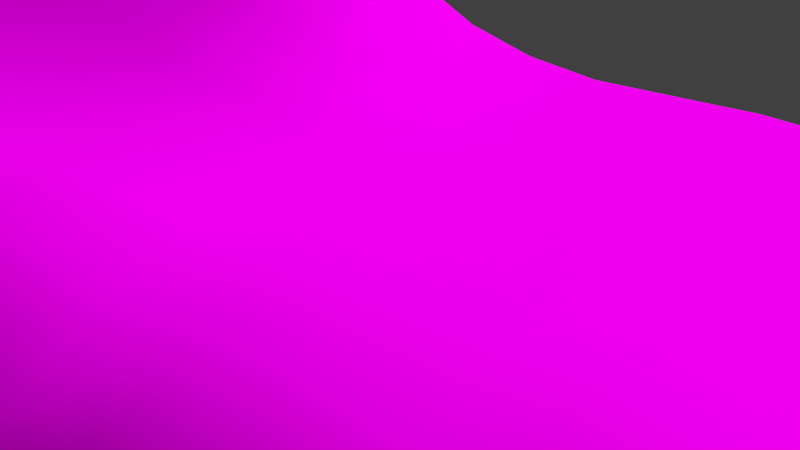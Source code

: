# Source: mw-grass.blend  (saved by Blender 2.72.0; exported with 4.5.12 LTS)
import bpy
from mathutils import Matrix  # noqa: F401  (used for matrix-valued properties, if any)

bpy.ops.wm.read_factory_settings(use_empty=True)
scene = bpy.context.scene
scene.name = 'Scene'

# ---- collections
col_collection_1 = bpy.data.collections.new('Collection 1'); scene.collection.children.link(col_collection_1)

# ---- images (referenced by path relative to the original .blend; pixels are not part of the script)
import os
ASSET_DIR = os.environ.get("B2B_ASSET_DIR", "")  # directory of the original .blend (textures are referenced by path, not embedded)
HERE = os.path.dirname(os.path.abspath(__file__))  # packed textures are extracted next to this script under _unpacked/

def load_image(name, relpath, width, height, colorspace="sRGB"):
    """Load a texture the original file referenced (path relative to the .blend, or extracted next to this script)."""
    p = next((c for c in (os.path.join(HERE, relpath), os.path.join(ASSET_DIR, relpath)) if relpath and os.path.exists(c)), "")
    if p:
        img = bpy.data.images.load(p, check_existing=True)
        img.name = name
    else:  # same state as the original file: an image datablock whose file is absent (Cycles renders it pink)
        img = bpy.data.images.new(name, width, height)
        img.source = "FILE"
        img.filepath = "//" + (relpath or name)
    img.colorspace_settings.name = colorspace
    return img
img_grasboden_jpg = load_image('grasboden.jpg', 'grasboden.jpg', 1024, 1024, 'sRGB')

# ---- materials (node trees are filled in below, after node groups)
mat_ground = bpy.data.materials.new('ground')
mat_ground.alpha_threshold = 0.0
mat_ground.roughness = 0.5
mat_grass = bpy.data.materials.new('grass')
mat_grass.alpha_threshold = 0.0
mat_grass.roughness = 0.5

# ---- material node trees
mat_ground.use_nodes = True; mat_ground.node_tree.nodes.clear()
_N = mat_ground.node_tree.nodes; _L = mat_ground.node_tree.links
n0 = _N.new('ShaderNodeOutputMaterial'); n0.name = 'Material Output'; n0.location = (300, 300)
n1 = _N.new('ShaderNodeBsdfDiffuse'); n1.name = 'Diffuse BSDF'; n1.location = (10, 300)
n2 = _N.new('ShaderNodeTexImage'); n2.name = 'Image Texture'; n2.location = (-180, 300)
n2.width = 140
n2.image = img_grasboden_jpg
_L.new(n1.outputs[0], n0.inputs[0])
_L.new(n2.outputs[0], n1.inputs[0])
n0.is_active_output = True
mat_grass.use_nodes = True; mat_grass.node_tree.nodes.clear()
_N = mat_grass.node_tree.nodes; _L = mat_grass.node_tree.links
n0 = _N.new('ShaderNodeOutputMaterial'); n0.name = 'Material Output'; n0.location = (617, 288)
n1 = _N.new('ShaderNodeBsdfDiffuse'); n1.name = 'Diffuse BSDF'; n1.location = (-186, 391)
n1.inputs[0].default_value = (0.1301, 0.1683, 0.04817, 1.0)
n2 = _N.new('ShaderNodeBsdfAnisotropic'); n2.name = 'Glossy BSDF'; n2.location = (-185, 250)
n2.distribution = 'GGX'
n2.inputs[1].default_value = 0.3162
n3 = _N.new('ShaderNodeMixShader'); n3.name = 'Mix Shader'; n3.location = (54, 376)
n3.inputs[0].default_value = 0.05
n4 = _N.new('ShaderNodeMixShader'); n4.name = 'Mix Shader.001'; n4.location = (316, 355)
n4.inputs[0].default_value = 0.1
n5 = _N.new('ShaderNodeBsdfTranslucent'); n5.name = 'Translucent BSDF'; n5.location = (54, 229)
n5.inputs[0].default_value = (0.7991, 0.7231, 0.3005, 1.0)
_L.new(n1.outputs[0], n3.inputs[1])
_L.new(n3.outputs[0], n4.inputs[1])
_L.new(n2.outputs[0], n3.inputs[2])
_L.new(n4.outputs[0], n0.inputs[0])
_L.new(n5.outputs[0], n4.inputs[2])
n0.is_active_output = True

# ---- world
world_world = bpy.data.worlds.new('World'); scene.world = world_world
world_world.color = (0.05088, 0.05088, 0.05088)
world_world.use_sun_shadow = False
world_world.sun_shadow_jitter_overblur = 0.0
world_world.cycles.sampling_method = 'MANUAL'
world_world.cycles.sample_map_resolution = 256

# ---- cameras
cam_camera = bpy.data.cameras.new('Camera')
cam_camera.clip_end = 100.0
cam_camera.lens = 35.0
cam_camera.sensor_width = 32.0
cam_camera.sensor_height = 18.0
cam_camera.ortho_scale = 7.314
cam_camera.dof.focus_distance = 0.0

# ---- lights
light_sun = bpy.data.lights.new('Sun', 'SUN')
light_sun.transmission_factor = 0.0
light_sun.angle = 0.1993
light_sun.energy = 5.0
light_sun.shadow_buffer_clip_start = 0.5
light_sun.shadow_soft_size = 0.1
light_sun.shadow_cascade_max_distance = 1000.0
light_sun.cycles.use_multiple_importance_sampling = False

# ---- meshes
me_plane_001 = bpy.data.meshes.new('Plane.001')
me_plane_001.from_pydata([(-1.046, -1.012, -1.661), (1.059, -1.033, -1.764), (-0.9778, 0.4452, 1.94), (-0.9811, 0.3217, 1.487), (-0.9803, 0.2005, 1.055), (-0.992, 0.04694, 0.615), (-0.9934, -0.08408, 0.3035), (-1.002, -0.2449, 0.04047), (-0.9996, -0.3792, -0.08095), (-1.01, -0.548, -0.4509), (-1.017, -0.665, -0.9409), (-1.033, -0.7992, -1.567), (-1.037, -0.9029, -1.831), (-0.9302, -1.005, -1.956), (-0.8012, -1.016, -2.034), (-0.6718, -1.016, -2.02), (-0.543, -1.024, -1.958), (-0.4197, -1.017, -1.977), (-0.2908, -1.033, -1.954), (-0.1725, -1.024, -1.949), (-0.01213, -1.024, -1.96), (0.1106, -1.025, -1.97), (0.2332, -1.028, -1.96), (0.3672, -1.024, -1.903), (0.5269, -1.027, -1.831), (0.6458, -1.025, -1.872), (0.8017, -1.038, -1.943), (0.9305, -1.042, -1.947), (1.051, -0.9024, -1.854), (1.037, -0.7727, -1.445), (1.015, -0.6329, -0.8196), (1.017, -0.5136, -0.3237), (1.005, -0.3804, -0.03859), (0.9822, -0.2549, 0.0005358), (0.9953, -0.1217, 0.005511), (0.9848, 0.005532, 0.0004371), (0.9926, 0.1149, 0.001764), (0.9996, 0.25, 0.004914), (1.003, 0.375, 0.001641), (-0.9346, -0.9073, -2.177), (-0.9215, -0.7984, -1.887), (-0.9006, -0.6713, -1.272), (-0.8976, -0.5517, -0.6159), (-0.8829, -0.3818, -0.1467), (-0.875, -0.2316, 0.1152), (-0.8692, -0.07622, 0.4017), (-0.8614, 0.06924, 0.7915), (-0.8482, 0.1976, 1.21), (-0.8398, 0.3233, 1.661), (-0.8233, 0.4438, 2.061), (-0.8068, -0.9213, -2.337), (-0.7966, -0.812, -2.091), (-0.7738, -0.7019, -1.538), (-0.748, -0.5408, -0.4906), (-0.7457, -0.3966, -0.06067), (-0.7343, -0.2447, 0.1773), (-0.7256, -0.08311, 0.5308), (-0.7024, 0.06298, 0.9328), (-0.6941, 0.2105, 1.431), (-0.6963, 0.3326, 1.868), (-0.6758, 0.4437, 2.211), (-0.6764, -0.9242, -2.337), (-0.6563, -0.8132, -2.055), (-0.643, -0.7095, -1.437), (-0.6277, -0.5542, -0.5163), (-0.6172, -0.3745, -0.0285), (-0.6136, -0.2348, 0.1378), (-0.6055, -0.08888, 0.4106), (-0.5998, 0.05062, 0.8056), (-0.579, 0.183, 1.177), (-0.5605, 0.3247, 1.654), (-0.5404, 0.4283, 2.027), (-0.5419, -0.9243, -2.269), (-0.5287, -0.8193, -1.903), (-0.517, -0.6992, -1.3), (-0.5064, -0.5819, -0.711), (-0.5046, -0.3915, -0.0835), (-0.5, -0.2576, 0.06036), (-0.4928, -0.1057, 0.2859), (-0.4692, 0.04116, 0.6282), (-0.4584, 0.1931, 1.081), (-0.4468, 0.3155, 1.504), (-0.4304, 0.4454, 1.918), (-0.4164, -0.9244, -2.192), (-0.4115, -0.8039, -1.819), (-0.3845, -0.6876, -1.199), (-0.3806, -0.5341, -0.4037), (-0.3732, -0.3627, -0.01124), (-0.3667, -0.2482, 0.01905), (-0.3554, -0.1128, 0.1664), (-0.3452, 0.04254, 0.4987), (-0.3333, 0.1752, 0.8677), (-0.2973, 0.3215, 1.273), (-0.2958, 0.459, 1.731), (-0.3018, -0.9222, -2.146), (-0.2889, -0.815, -1.891), (-0.2623, -0.6818, -1.177), (-0.2491, -0.5356, -0.4011), (-0.2511, -0.3746, -0.01772), (-0.2545, -0.25, -0.003914), (-0.2504, -0.1204, 0.09686), (-0.2265, 0.03045, 0.348), (-0.2032, 0.1699, 0.6707), (-0.1798, 0.3165, 1.069), (-0.1823, 0.4251, 1.298), (-0.1796, -0.9242, -2.226), (-0.1588, -0.8108, -1.851), (-0.1533, -0.7039, -1.313), (-0.1298, -0.5284, -0.4038), (-0.1256, -0.3786, -0.05347), (-0.1251, -0.2508, 0.00935), (-0.1324, -0.1228, 0.04519), (-0.113, 0.01748, 0.2353), (-0.08954, 0.1711, 0.5247), (-0.07948, 0.2967, 0.7309), (-0.07892, 0.4395, 0.9188), (-0.01318, -0.9157, -2.185), (-0.008687, -0.8016, -1.816), (0.006356, -0.696, -1.216), (0.006167, -0.5374, -0.3633), (0.00841, -0.3637, 0.00047), (-0.0005488, -0.2475, 0.00213), (0.008382, -0.121, 0.004338), (0.0168, 0.01508, 0.1189), (0.01802, 0.1621, 0.2753), (0.03007, 0.2966, 0.4148), (0.03936, 0.4146, 0.5422), (0.1094, -0.9102, -2.157), (0.1171, -0.8149, -1.852), (0.1147, -0.6841, -1.112), (0.1318, -0.5569, -0.4027), (0.1272, -0.3788, -0.0275), (0.1322, -0.2629, 0.0005629), (0.12, -0.108, -0.006349), (0.1187, 0.00639, 0.01264), (0.1246, 0.1395, 0.08374), (0.1477, 0.2696, 0.1425), (0.1474, 0.3957, 0.2399), (0.2305, -0.92, -2.165), (0.2408, -0.7935, -1.768), (0.2396, -0.6859, -1.114), (0.2412, -0.5694, -0.5134), (0.2533, -0.3872, -0.07063), (0.2471, -0.2592, -0.01422), (0.264, -0.1338, 0.008048), (0.2485, 0.007466, 0.005257), (0.2578, 0.126, 0.0004767), (0.2491, 0.2542, 0.01312), (0.2585, 0.3885, 0.0515), (0.3641, -0.923, -2.068), (0.3823, -0.813, -1.755), (0.3783, -0.6835, -1.142), (0.3854, -0.5304, -0.3561), (0.369, -0.3727, -0.02399), (0.3692, -0.2527, -0.006999), (0.3679, -0.1342, -0.0192), (0.3755, 0.005718, -0.007623), (0.3693, 0.1158, -0.01608), (0.3738, 0.2526, -0.01468), (0.3754, 0.3804, -0.01471), (0.5245, -0.927, -2.014), (0.5267, -0.8002, -1.685), (0.5239, -0.6816, -1.102), (0.5195, -0.5199, -0.3019), (0.5077, -0.3903, -0.0422), (0.5099, -0.2524, -0.006547), (0.5191, -0.1201, 0.004249), (0.5073, -0.0005451, 0.01037), (0.5098, 0.1389, 0.002064), (0.5158, 0.2705, 0.003982), (0.4956, 0.3843, -0.002951), (0.6531, -0.9153, -2.041), (0.6317, -0.8042, -1.653), (0.6366, -0.6644, -0.9079), (0.64, -0.553, -0.445), (0.6314, -0.3895, -0.06446), (0.6253, -0.2455, 0.008444), (0.6266, -0.13, 0.00503), (0.6162, -0.00486, 0.006664), (0.628, 0.1312, 0.008091), (0.6312, 0.2601, 0.003328), (0.6236, 0.3909, 0.004172), (0.7944, -0.9165, -2.032), (0.7905, -0.7971, -1.675), (0.7847, -0.6538, -0.9481), (0.7717, -0.5202, -0.2921), (0.75, -0.3826, -0.01842), (0.7572, -0.2652, -0.003467), (0.7689, -0.1399, -0.001971), (0.7478, -0.01062, -0.007403), (0.7644, 0.133, -0.004043), (0.7554, 0.2455, -0.0003477), (0.763, 0.38, -0.005552), (0.9388, -0.9219, -2.02), (0.9354, -0.7924, -1.662), (0.9064, -0.6644, -1.041), (0.8958, -0.5307, -0.353), (0.8932, -0.3864, -0.02008), (0.8733, -0.2642, -0.004462), (0.8823, -0.1295, -0.007824), (0.8874, 0.008574, 0.003018), (0.8827, 0.1166, -0.001571), (0.8683, 0.2472, -0.001272), (0.8801, 0.3711, 0.001087)], [], [(0, 13, 39, 12), (12, 39, 40, 11), (11, 40, 41, 10), (10, 41, 42, 9), (9, 42, 43, 8), (8, 43, 44, 7), (7, 44, 45, 6), (6, 45, 46, 5), (5, 46, 47, 4), (4, 47, 48, 3), (3, 48, 49, 2), (13, 14, 50, 39), (39, 50, 51, 40), (40, 51, 52, 41), (41, 52, 53, 42), (42, 53, 54, 43), (43, 54, 55, 44), (44, 55, 56, 45), (45, 56, 57, 46), (46, 57, 58, 47), (47, 58, 59, 48), (48, 59, 60, 49), (14, 15, 61, 50), (50, 61, 62, 51), (51, 62, 63, 52), (52, 63, 64, 53), (53, 64, 65, 54), (54, 65, 66, 55), (55, 66, 67, 56), (56, 67, 68, 57), (57, 68, 69, 58), (58, 69, 70, 59), (59, 70, 71, 60), (15, 16, 72, 61), (61, 72, 73, 62), (62, 73, 74, 63), (63, 74, 75, 64), (64, 75, 76, 65), (65, 76, 77, 66), (66, 77, 78, 67), (67, 78, 79, 68), (68, 79, 80, 69), (69, 80, 81, 70), (70, 81, 82, 71), (16, 17, 83, 72), (72, 83, 84, 73), (73, 84, 85, 74), (74, 85, 86, 75), (75, 86, 87, 76), (76, 87, 88, 77), (77, 88, 89, 78), (78, 89, 90, 79), (79, 90, 91, 80), (80, 91, 92, 81), (81, 92, 93, 82), (17, 18, 94, 83), (83, 94, 95, 84), (84, 95, 96, 85), (85, 96, 97, 86), (86, 97, 98, 87), (87, 98, 99, 88), (88, 99, 100, 89), (89, 100, 101, 90), (90, 101, 102, 91), (91, 102, 103, 92), (92, 103, 104, 93), (18, 19, 105, 94), (94, 105, 106, 95), (95, 106, 107, 96), (96, 107, 108, 97), (97, 108, 109, 98), (98, 109, 110, 99), (99, 110, 111, 100), (100, 111, 112, 101), (101, 112, 113, 102), (102, 113, 114, 103), (103, 114, 115, 104), (19, 20, 116, 105), (105, 116, 117, 106), (106, 117, 118, 107), (107, 118, 119, 108), (108, 119, 120, 109), (109, 120, 121, 110), (110, 121, 122, 111), (111, 122, 123, 112), (112, 123, 124, 113), (113, 124, 125, 114), (114, 125, 126, 115), (20, 21, 127, 116), (116, 127, 128, 117), (117, 128, 129, 118), (118, 129, 130, 119), (119, 130, 131, 120), (120, 131, 132, 121), (121, 132, 133, 122), (122, 133, 134, 123), (123, 134, 135, 124), (124, 135, 136, 125), (125, 136, 137, 126), (21, 22, 138, 127), (127, 138, 139, 128), (128, 139, 140, 129), (129, 140, 141, 130), (130, 141, 142, 131), (131, 142, 143, 132), (132, 143, 144, 133), (133, 144, 145, 134), (134, 145, 146, 135), (135, 146, 147, 136), (136, 147, 148, 137), (22, 23, 149, 138), (138, 149, 150, 139), (139, 150, 151, 140), (140, 151, 152, 141), (141, 152, 153, 142), (142, 153, 154, 143), (143, 154, 155, 144), (144, 155, 156, 145), (145, 156, 157, 146), (146, 157, 158, 147), (147, 158, 159, 148), (23, 24, 160, 149), (149, 160, 161, 150), (150, 161, 162, 151), (151, 162, 163, 152), (152, 163, 164, 153), (153, 164, 165, 154), (154, 165, 166, 155), (155, 166, 167, 156), (156, 167, 168, 157), (157, 168, 169, 158), (158, 169, 170, 159), (24, 25, 171, 160), (160, 171, 172, 161), (161, 172, 173, 162), (162, 173, 174, 163), (163, 174, 175, 164), (164, 175, 176, 165), (165, 176, 177, 166), (166, 177, 178, 167), (167, 178, 179, 168), (168, 179, 180, 169), (169, 180, 181, 170), (25, 26, 182, 171), (171, 182, 183, 172), (172, 183, 184, 173), (173, 184, 185, 174), (174, 185, 186, 175), (175, 186, 187, 176), (176, 187, 188, 177), (177, 188, 189, 178), (178, 189, 190, 179), (179, 190, 191, 180), (180, 191, 192, 181), (26, 27, 193, 182), (182, 193, 194, 183), (183, 194, 195, 184), (184, 195, 196, 185), (185, 196, 197, 186), (186, 197, 198, 187), (187, 198, 199, 188), (188, 199, 200, 189), (189, 200, 201, 190), (190, 201, 202, 191), (191, 202, 203, 192), (27, 1, 28, 193), (193, 28, 29, 194), (194, 29, 30, 195), (195, 30, 31, 196), (196, 31, 32, 197), (197, 32, 33, 198), (198, 33, 34, 199), (199, 34, 35, 200), (200, 35, 36, 201), (201, 36, 37, 202), (202, 37, 38, 203)])
me_plane_001.polygons.foreach_set('use_smooth', [True] * 176)
_uv = me_plane_001.uv_layers.new(name='UVMap')
_uv.uv.foreach_set('vector', [-1.672, 2.67, -1.671, 2.4, -1.403, 2.406, -1.401, 2.646, -1.401, 2.646, -1.403, 2.406, -1.142, 2.4, -1.14, 2.659, -1.14, 2.659, -1.142, 2.4, -0.8284, 2.397, -0.8426, 2.665, -0.8426, 2.665, -0.8284, 2.397, -0.5925, 2.427, -0.6139, 2.675, -0.6139, 2.675, -0.5925, 2.427, -0.3062, 2.408, -0.3131, 2.658, -0.3131, 2.658, -0.3062, 2.408, -0.03839, 2.401, -0.05491, 2.663, -0.05491, 2.663, -0.03839, 2.401, 0.2474, 2.41, 0.2475, 2.656, 0.2475, 2.656, 0.2474, 2.41, 0.5155, 2.416, 0.4872, 2.668, 0.4872, 2.668, 0.5155, 2.416, 0.7693, 2.411, 0.7811, 2.661, 0.7811, 2.661, 0.7693, 2.411, 1.042, 2.407, 1.038, 2.672, 1.038, 2.672, 1.042, 2.407, 1.323, 2.374, 1.323, 2.667, -1.671, 2.4, -1.688, 2.117, -1.413, 2.123, -1.403, 2.406, -1.403, 2.406, -1.413, 2.123, -1.143, 2.122, -1.142, 2.4, -1.142, 2.4, -1.143, 2.122, -0.8777, 2.11, -0.8284, 2.397, -0.8284, 2.397, -0.8777, 2.11, -0.5813, 2.107, -0.5925, 2.427, -0.5925, 2.427, -0.5813, 2.107, -0.3556, 2.116, -0.3062, 2.408, -0.3062, 2.408, -0.3556, 2.116, -0.07799, 2.113, -0.03839, 2.401, -0.03839, 2.401, -0.07799, 2.113, 0.2119, 2.127, 0.2474, 2.41, 0.2474, 2.41, 0.2119, 2.127, 0.4788, 2.107, 0.5155, 2.416, 0.5155, 2.416, 0.4788, 2.107, 0.7737, 2.118, 0.7693, 2.411, 0.7693, 2.411, 0.7737, 2.118, 1.037, 2.143, 1.042, 2.407, 1.042, 2.407, 1.037, 2.143, 1.292, 2.12, 1.323, 2.374, -1.688, 2.117, -1.677, 1.836, -1.396, 1.844, -1.413, 2.123, -1.413, 2.123, -1.396, 1.844, -1.139, 1.82, -1.143, 2.122, -1.143, 2.122, -1.139, 1.82, -0.8776, 1.835, -0.8777, 2.11, -0.8777, 2.11, -0.8776, 1.835, -0.6019, 1.844, -0.5813, 2.107, -0.5813, 2.107, -0.6019, 1.844, -0.3143, 1.838, -0.3556, 2.116, -0.3556, 2.116, -0.3143, 1.838, -0.04717, 1.846, -0.07799, 2.113, -0.07799, 2.113, -0.04717, 1.846, 0.2191, 1.856, 0.2119, 2.127, 0.2119, 2.127, 0.2191, 1.856, 0.4753, 1.871, 0.4788, 2.107, 0.4788, 2.107, 0.4753, 1.871, 0.7417, 1.851, 0.7737, 2.118, 0.7737, 2.118, 0.7417, 1.851, 1.038, 1.849, 1.037, 2.143, 1.037, 2.143, 1.038, 1.849, 1.27, 1.833, 1.292, 2.12, -1.677, 1.836, -1.68, 1.567, -1.391, 1.564, -1.396, 1.844, -1.396, 1.844, -1.391, 1.564, -1.15, 1.558, -1.139, 1.82, -1.139, 1.82, -1.15, 1.558, -0.8594, 1.573, -0.8776, 1.835, -0.8776, 1.835, -0.8594, 1.573, -0.6265, 1.58, -0.6019, 1.844, -0.6019, 1.844, -0.6265, 1.58, -0.3359, 1.591, -0.3143, 1.838, -0.3143, 1.838, -0.3359, 1.591, -0.0802, 1.59, -0.04717, 1.846, -0.04717, 1.846, -0.0802, 1.59, 0.2069, 1.599, 0.2191, 1.856, 0.2191, 1.856, 0.2069, 1.599, 0.4721, 1.577, 0.4753, 1.871, 0.4753, 1.871, 0.4721, 1.577, 0.7655, 1.592, 0.7417, 1.851, 0.7417, 1.851, 0.7655, 1.592, 1.02, 1.603, 1.038, 1.849, 1.038, 1.849, 1.02, 1.603, 1.303, 1.602, 1.27, 1.833, -1.68, 1.567, -1.65, 1.314, -1.399, 1.307, -1.391, 1.564, -1.391, 1.564, -1.399, 1.307, -1.105, 1.322, -1.15, 1.558, -1.15, 1.558, -1.105, 1.322, -0.8452, 1.299, -0.8594, 1.573, -0.8594, 1.573, -0.8452, 1.299, -0.5772, 1.318, -0.6265, 1.58, -0.6265, 1.58, -0.5772, 1.318, -0.2897, 1.309, -0.3359, 1.591, -0.3359, 1.591, -0.2897, 1.309, -0.05117, 1.297, -0.0802, 1.59, -0.0802, 1.59, -0.05117, 1.297, 0.2113, 1.289, 0.2069, 1.599, 0.2069, 1.599, 0.2113, 1.289, 0.4919, 1.303, 0.4721, 1.577, 0.4721, 1.577, 0.4919, 1.303, 0.7398, 1.315, 0.7655, 1.592, 0.7655, 1.592, 0.7398, 1.315, 1.035, 1.276, 1.02, 1.603, 1.02, 1.603, 1.035, 1.276, 1.329, 1.323, 1.303, 1.602, -1.65, 1.314, -1.686, 1.05, -1.406, 1.07, -1.399, 1.307, -1.399, 1.307, -1.406, 1.07, -1.144, 1.064, -1.105, 1.322, -1.105, 1.322, -1.144, 1.064, -0.8517, 1.038, -0.8452, 1.299, -0.8452, 1.299, -0.8517, 1.038, -0.5881, 1.036, -0.5772, 1.318, -0.5772, 1.318, -0.5881, 1.036, -0.3135, 1.045, -0.2897, 1.309, -0.2897, 1.309, -0.3135, 1.045, -0.04962, 1.053, -0.05117, 1.297, -0.05117, 1.297, -0.04962, 1.053, 0.2078, 1.056, 0.2113, 1.289, 0.2113, 1.289, 0.2078, 1.056, 0.4872, 1.038, 0.4919, 1.303, 0.4919, 1.303, 0.4872, 1.038, 0.7406, 1.026, 0.7398, 1.315, 0.7398, 1.315, 0.7406, 1.026, 1.029, 1.022, 1.035, 1.276, 1.035, 1.276, 1.029, 1.022, 1.274, 1.045, 1.329, 1.323, -1.686, 1.05, -1.668, 0.8078, -1.394, 0.8226, -1.406, 1.07, -1.406, 1.07, -1.394, 0.8226, -1.131, 0.7986, -1.144, 1.064, -1.144, 1.064, -1.131, 0.7986, -0.898, 0.808, -0.8517, 1.038, -0.8517, 1.038, -0.898, 0.808, -0.5715, 0.7821, -0.5881, 1.036, -0.5881, 1.036, -0.5715, 0.7821, -0.316, 0.7737, -0.3135, 1.045, -0.3135, 1.045, -0.316, 0.7737, -0.05188, 0.7719, -0.04962, 1.053, -0.04962, 1.053, -0.05188, 0.7719, 0.2137, 0.796, 0.2078, 1.056, 0.2078, 1.056, 0.2137, 0.796, 0.4774, 0.7812, 0.4872, 1.038, 0.4872, 1.038, 0.4774, 0.7812, 0.7573, 0.7743, 0.7406, 1.026, 0.7406, 1.026, 0.7573, 0.7743, 1.018, 0.7726, 1.029, 1.022, 1.029, 1.022, 1.018, 0.7726, 1.333, 0.7903, 1.274, 1.045, -1.668, 0.8078, -1.662, 0.4812, -1.373, 0.488, -1.394, 0.8226, -1.394, 0.8226, -1.373, 0.488, -1.122, 0.4909, -1.131, 0.7986, -1.131, 0.7986, -1.122, 0.4909, -0.8775, 0.4787, -0.898, 0.808, -0.898, 0.808, -0.8775, 0.4787, -0.5915, 0.4891, -0.5715, 0.7821, -0.5715, 0.7821, -0.5915, 0.4891, -0.2941, 0.4832, -0.316, 0.7737, -0.316, 0.7737, -0.2941, 0.4832, -0.04383, 0.5026, -0.05188, 0.7719, -0.05188, 0.7719, -0.04383, 0.5026, 0.2253, 0.4849, 0.2137, 0.796, 0.2137, 0.796, 0.2253, 0.4849, 0.4915, 0.486, 0.4774, 0.7812, 0.4774, 0.7812, 0.4915, 0.486, 0.7747, 0.5086, 0.7573, 0.7743, 0.7573, 0.7743, 0.7747, 0.5086, 1.056, 0.4955, 1.018, 0.7726, 1.018, 0.7726, 1.056, 0.4955, 1.306, 0.4912, 1.333, 0.7903, -1.662, 0.4812, -1.676, 0.2284, -1.389, 0.2357, -1.373, 0.488, -1.373, 0.488, -1.389, 0.2357, -1.157, 0.2272, -1.122, 0.4909, -1.122, 0.4909, -1.157, 0.2272, -0.8614, 0.2464, -0.8775, 0.4787, -0.8775, 0.4787, -0.8614, 0.2464, -0.6211, 0.2174, -0.5915, 0.4891, -0.5915, 0.4891, -0.6211, 0.2174, -0.3181, 0.226, -0.2941, 0.4832, -0.2941, 0.4832, -0.3181, 0.226, -0.07689, 0.2148, -0.04383, 0.5026, -0.04383, 0.5026, -0.07689, 0.2148, 0.2564, 0.2424, 0.2253, 0.4849, 0.2253, 0.4849, 0.2564, 0.2424, 0.4943, 0.2485, 0.4915, 0.486, 0.4915, 0.486, 0.4943, 0.2485, 0.7649, 0.2456, 0.7747, 0.5086, 0.7747, 0.5086, 0.7649, 0.2456, 1.034, 0.2038, 1.056, 0.4955, 1.056, 0.4955, 1.034, 0.2038, 1.291, 0.2188, 1.306, 0.4912, -1.676, 0.2284, -1.688, -0.02398, -1.417, -0.01448, -1.389, 0.2357, -1.389, 0.2357, -1.417, -0.01448, -1.117, -0.02736, -1.157, 0.2272, -1.157, 0.2272, -1.117, -0.02736, -0.8674, -0.01816, -0.8614, 0.2464, -0.8614, 0.2464, -0.8674, -0.01816, -0.6277, -0.01684, -0.6211, 0.2174, -0.6211, 0.2174, -0.6277, -0.01684, -0.3302, -0.0449, -0.3181, 0.226, -0.3181, 0.226, -0.3302, -0.0449, -0.07107, -0.03462, -0.07689, 0.2148, -0.07689, 0.2148, -0.07107, -0.03462, 0.2018, -0.06889, 0.2564, 0.2424, 0.2564, 0.2424, 0.2018, -0.06889, 0.5021, -0.03596, 0.4943, 0.2485, 0.4943, 0.2485, 0.5021, -0.03596, 0.7518, -0.05603, 0.7649, 0.2456, 0.7649, 0.2456, 0.7518, -0.05603, 1.018, -0.03523, 1.034, 0.2038, 1.034, 0.2038, 1.018, -0.03523, 1.296, -0.04985, 1.291, 0.2188, -1.688, -0.02398, -1.686, -0.2976, -1.438, -0.2885, -1.417, -0.01448, -1.417, -0.01448, -1.438, -0.2885, -1.183, -0.3218, -1.117, -0.02736, -1.117, -0.02736, -1.183, -0.3218, -0.8751, -0.3136, -0.8674, -0.01816, -0.8674, -0.01816, -0.8751, -0.3136, -0.5792, -0.3294, -0.6277, -0.01684, -0.6277, -0.01684, -0.5792, -0.3294, -0.3115, -0.2969, -0.3302, -0.0449, -0.3302, -0.0449, -0.3115, -0.2969, -0.05486, -0.2974, -0.07107, -0.03462, -0.07107, -0.03462, -0.05486, -0.2974, 0.2007, -0.2987, 0.2018, -0.06889, 0.2018, -0.06889, 0.2007, -0.2987, 0.5005, -0.3129, 0.5021, -0.03596, 0.5021, -0.03596, 0.5005, -0.3129, 0.7338, -0.2994, 0.7518, -0.05603, 0.7518, -0.05603, 0.7338, -0.2994, 1.02, -0.3085, 1.018, -0.03523, 1.018, -0.03523, 1.02, -0.3085, 1.285, -0.3117, 1.296, -0.04985, -1.686, -0.2976, -1.687, -0.6174, -1.44, -0.6118, -1.438, -0.2885, -1.438, -0.2885, -1.44, -0.6118, -1.141, -0.6119, -1.183, -0.3218, -1.183, -0.3218, -1.141, -0.6119, -0.8729, -0.6116, -0.8751, -0.3136, -0.8751, -0.3136, -0.8729, -0.6116, -0.5754, -0.6195, -0.5792, -0.3294, -0.5792, -0.3294, -0.5754, -0.6195, -0.3442, -0.5982, -0.3115, -0.2969, -0.3115, -0.2969, -0.3442, -0.5982, -0.05436, -0.6031, -0.05486, -0.2974, -0.05486, -0.2974, -0.05436, -0.6031, 0.2318, -0.6257, 0.2007, -0.2987, 0.2007, -0.2987, 0.2318, -0.6257, 0.4886, -0.6007, 0.5005, -0.3129, 0.5005, -0.3129, 0.4886, -0.6007, 0.7851, -0.6053, 0.7338, -0.2994, 0.7338, -0.2994, 0.7851, -0.6053, 1.061, -0.6181, 1.02, -0.3085, 1.02, -0.3085, 1.061, -0.6181, 1.299, -0.5728, 1.285, -0.3117, -1.687, -0.6174, -1.67, -0.8462, -1.398, -0.8609, -1.44, -0.6118, -1.44, -0.6118, -1.398, -0.8609, -1.154, -0.8194, -1.141, -0.6119, -1.141, -0.6119, -1.154, -0.8194, -0.8394, -0.8474, -0.8729, -0.6116, -0.8729, -0.6116, -0.8394, -0.8474, -0.6182, -0.8718, -0.5754, -0.6195, -0.5754, -0.6195, -0.6182, -0.8718, -0.3332, -0.8696, -0.3442, -0.5982, -0.3442, -0.5982, -0.3332, -0.8696, -0.03744, -0.8574, -0.05436, -0.6031, -0.05436, -0.6031, -0.03744, -0.8574, 0.2111, -0.8595, 0.2318, -0.6257, 0.2318, -0.6257, 0.2111, -0.8595, 0.4803, -0.8364, 0.4886, -0.6007, 0.4886, -0.6007, 0.4803, -0.8364, 0.7703, -0.8611, 0.7851, -0.6053, 0.7851, -0.6053, 0.7703, -0.8611, 1.043, -0.8678, 1.061, -0.6181, 1.061, -0.6181, 1.043, -0.8678, 1.317, -0.8505, 1.299, -0.5728, -1.67, -0.8462, -1.682, -1.149, -1.402, -1.133, -1.398, -0.8609, -1.398, -0.8609, -1.402, -1.133, -1.139, -1.132, -1.154, -0.8194, -1.154, -0.8194, -1.139, -1.132, -0.8416, -1.154, -0.8394, -0.8474, -0.8394, -0.8474, -0.8416, -1.154, -0.5787, -1.157, -0.6182, -0.8718, -0.6182, -0.8718, -0.5787, -1.157, -0.3268, -1.129, -0.3332, -0.8696, -0.3332, -0.8696, -0.3268, -1.129, -0.07753, -1.148, -0.03744, -0.8574, -0.03744, -0.8574, -0.07753, -1.148, 0.1919, -1.172, 0.2111, -0.8595, 0.2111, -0.8595, 0.1919, -1.172, 0.4685, -1.123, 0.4803, -0.8364, 0.4803, -0.8364, 0.4685, -1.123, 0.776, -1.157, 0.7703, -0.8611, 0.7703, -0.8611, 0.776, -1.157, 1.015, -1.137, 1.043, -0.8678, 1.043, -0.8678, 1.015, -1.137, 1.303, -1.154, 1.317, -0.8505, -1.682, -1.149, -1.685, -1.41, -1.419, -1.423, -1.402, -1.133, -1.402, -1.133, -1.419, -1.423, -1.133, -1.434, -1.139, -1.132, -1.139, -1.132, -1.133, -1.434, -0.863, -1.407, -0.8416, -1.154, -0.8416, -1.154, -0.863, -1.407, -0.6133, -1.424, -0.5787, -1.157, -0.5787, -1.157, -0.6133, -1.424, -0.3341, -1.44, -0.3268, -1.129, -0.3268, -1.129, -0.3341, -1.44, -0.0733, -1.402, -0.07753, -1.148, -0.07753, -1.148, -0.0733, -1.402, 0.2155, -1.419, 0.1919, -1.172, 0.1919, -1.172, 0.2155, -1.419, 0.5108, -1.426, 0.4685, -1.123, 0.4685, -1.123, 0.5108, -1.426, 0.7421, -1.414, 0.776, -1.157, 0.776, -1.157, 0.7421, -1.414, 1.022, -1.382, 1.015, -1.137, 1.015, -1.137, 1.022, -1.382, 1.289, -1.408, 1.303, -1.154, -1.685, -1.41, -1.679, -1.686, -1.394, -1.668, -1.419, -1.423, -1.419, -1.423, -1.394, -1.668, -1.121, -1.66, -1.133, -1.434, -1.133, -1.434, -1.121, -1.66, -0.8378, -1.65, -0.863, -1.407, -0.863, -1.407, -0.8378, -1.65, -0.5903, -1.685, -0.6133, -1.424, -0.6133, -1.424, -0.5903, -1.685, -0.3152, -1.68, -0.3341, -1.44, -0.3341, -1.44, -0.3152, -1.68, -0.05287, -1.638, -0.0733, -1.402, -0.0733, -1.402, -0.05287, -1.638, 0.2324, -1.666, 0.2155, -1.419, 0.2155, -1.419, 0.2324, -1.666, 0.5043, -1.638, 0.5108, -1.426, 0.5108, -1.426, 0.5043, -1.638, 0.7383, -1.652, 0.7421, -1.414, 0.7421, -1.414, 0.7383, -1.652, 1.029, -1.666, 1.022, -1.382, 1.022, -1.382, 1.029, -1.666, 1.299, -1.675, 1.289, -1.408])
me_plane_001.materials.append(mat_ground)
me_plane_001.materials.append(mat_grass)
me_plane_001.use_remesh_preserve_volume = False
me_plane_001.use_remesh_preserve_attributes = False
me_plane_001.use_mirror_vertex_groups = False
me_plane_001.update()

# ---- objects
ob_sun = bpy.data.objects.new('Sun', light_sun)
ob_plane = bpy.data.objects.new('Plane', me_plane_001)
ob_camera = bpy.data.objects.new('Camera', cam_camera)

# ---- transforms, parenting, visibility, modifiers, constraints
ob_sun.location = (18.27, 20.37, 16.34)
ob_sun.rotation_euler = (-0.9152, -0.6007, -1.046)
ob_sun.lineart.crease_threshold = 0.0
ob_plane.location = (0.0, 0.0, 0.0)
ob_plane.scale = (19.0, 19.32, 2.867)
ob_plane.lineart.crease_threshold = 0.0
_m = ob_plane.modifiers.new('ParticleSystem 1', 'PARTICLE_SYSTEM')
ob_camera.location = (14.94, -16.06, 11.06)
ob_camera.rotation_euler = (0.9728, -5.416e-06, 0.5595)
ob_camera.scale = (1.0, 1.0, 1.0)
ob_camera.lock_rotations_4d = False
ob_camera.empty_display_type = 'ARROWS'
ob_camera.color = (0.0, 0.0, 0.0, 0.0)
ob_camera.display_type = 'WIRE'
ob_camera.lineart.crease_threshold = 0.0

# ---- collection membership
col_collection_1.objects.link(ob_sun)
col_collection_1.objects.link(ob_plane)
col_collection_1.objects.link(ob_camera)

# ---- scene / render settings (as saved in the file)
scene.camera = ob_camera
scene.frame_start = 1; scene.frame_end = 250; scene.frame_set(1)
scene.render.engine = 'CYCLES'
scene.render.resolution_percentage = 50
scene.render.dither_intensity = 0.0
scene.cycles.use_denoising = False
scene.cycles.samples = 10
scene.cycles.sampling_pattern = 'TABULATED_SOBOL'
scene.cycles.light_sampling_threshold = 0.0
scene.cycles.use_adaptive_sampling = False
scene.cycles.use_light_tree = False
scene.cycles.blur_glossy = 0.0
scene.cycles.pixel_filter_type = 'GAUSSIAN'
scene.cycles.sample_clamp_indirect = 0.0
scene.view_settings.view_transform = 'Standard'
bpy.context.view_layer.update()
